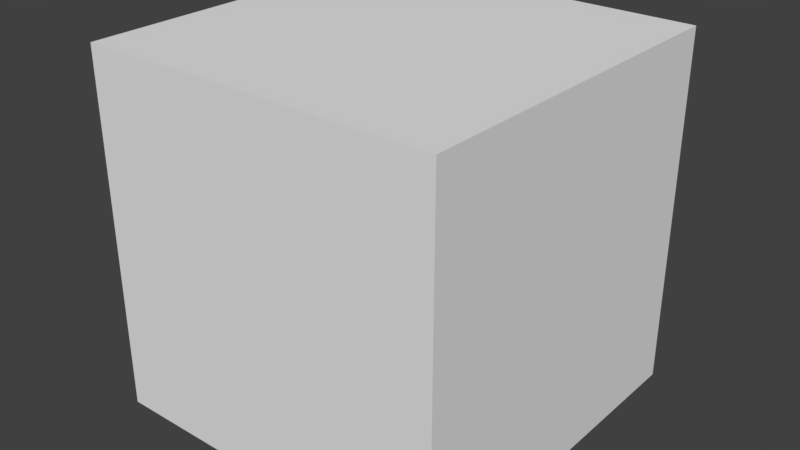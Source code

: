 # Source: CubeBall.blend  (saved by Blender 4.0.36; exported with 4.5.12 LTS)
import bpy
from mathutils import Matrix  # noqa: F401  (used for matrix-valued properties, if any)

bpy.ops.wm.read_factory_settings(use_empty=True)
scene = bpy.context.scene
scene.name = 'Scene'

# ---- collections
col_collection_1 = bpy.data.collections.new('Collection 1'); scene.collection.children.link(col_collection_1)

# ---- world
world_world = bpy.data.worlds.new('World'); scene.world = world_world
world_world.color = (0.05088, 0.05088, 0.05088)
world_world.use_sun_shadow = False
world_world.sun_shadow_jitter_overblur = 0.0
world_world.cycles.sampling_method = 'MANUAL'

# ---- meshes
me_cubeball = bpy.data.meshes.new('CubeBall')
me_cubeball.from_pydata([(0.5, -0.5, -0.5), (0.5, 0.5, -0.5), (0.5, -0.5, 0.5), (0.5, 0.5, 0.5), (-0.5, -0.5, -0.5), (-0.5, 0.5, -0.5), (-0.5, -0.5, 0.5), (-0.5, 0.5, 0.5)], [], [(0, 1, 3, 2), (2, 3, 7, 6), (6, 7, 5, 4), (4, 5, 1, 0), (2, 6, 4, 0), (7, 3, 1, 5)])
_uv = me_cubeball.uv_layers.new(name='UVMap')
_uv.uv.foreach_set('vector', [1.125, 0.3041, 1.125, 0.6959, 0.875, 0.6959, 0.875, 0.3041, 0.875, 0.3041, 0.875, 0.6959, 0.625, 0.6959, 0.625, 0.3041, 0.625, 0.3041, 0.625, 0.6959, 0.375, 0.6959, 0.375, 0.3041, 0.375, 0.3041, 0.375, 0.6959, 0.125, 0.6959, 0.125, 0.3041, 0.875, 0.3041, 0.625, 0.3041, 0.375, 0.3041, 1.125, 0.3041, 0.625, 0.6959, 0.875, 0.6959, 1.125, 0.6959, 0.375, 0.6959])
me_cubeball.use_remesh_preserve_volume = False
me_cubeball.use_remesh_preserve_attributes = False
me_cubeball.use_mirror_vertex_groups = False
me_cubeball.update()

# ---- objects
ob_cubeball = bpy.data.objects.new('CubeBall', me_cubeball)

# ---- transforms, parenting, visibility, modifiers, constraints
ob_cubeball.location = (0.0, 0.0, 0.0)
ob_cubeball.lineart.crease_threshold = 0.0

# ---- collection membership
col_collection_1.objects.link(ob_cubeball)

# ---- scene / render settings (as saved in the file)
scene.frame_start = 1; scene.frame_end = 250; scene.frame_set(1)
scene.render.engine = 'BLENDER_EEVEE_NEXT'
scene.render.resolution_percentage = 50
scene.render.dither_intensity = 0.0
scene.cycles.use_denoising = False
scene.cycles.samples = 128
scene.cycles.sampling_pattern = 'TABULATED_SOBOL'
scene.cycles.use_adaptive_sampling = False
scene.cycles.use_light_tree = False
scene.cycles.blur_glossy = 0.0
scene.cycles.sample_clamp_indirect = 0.0
scene.view_settings.view_transform = 'Standard'
bpy.context.view_layer.update()

# ---- added for rendering (the .blend has no active camera and no usable light): camera, sun
cam_auto = bpy.data.cameras.new('AutoCamera')
cam_auto.lens = 50.0
cam_auto.sensor_width = 36.0
cam_auto.clip_end = 1000.0
ob_auto_camera = bpy.data.objects.new('AutoCamera', cam_auto)
scene.collection.objects.link(ob_auto_camera)
ob_auto_camera.location = (1.60254, -1.92304, 1.28203)
ob_auto_camera.rotation_euler = (1.09748, -7.21219e-08, 0.694738)
scene.camera = ob_auto_camera
light_auto_sun = bpy.data.lights.new('AutoSun', 'SUN')
light_auto_sun.energy = 3.0
light_auto_sun.angle = 0.0523599
ob_auto_sun = bpy.data.objects.new('AutoSun', light_auto_sun)
scene.collection.objects.link(ob_auto_sun)
ob_auto_sun.rotation_euler = (0.872665, 0.174533, 0.523599)
bpy.context.view_layer.update()
